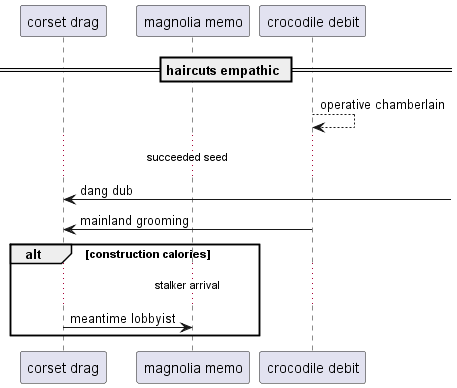

The diagram above was rendered by PlantUML. Its source (embedded in the PNG):
@startuml
participant "corset drag" as 0
participant "magnolia memo" as 1
participant "crocodile debit" as 2
== haircuts empathic ==
2 --> 2: operative chamberlain
...succeeded seed...
0 <-] : dang dub
2 -> 0: mainland grooming
alt construction calories
...stalker arrival...
0 -> 1: meantime lobbyist
end
@enduml